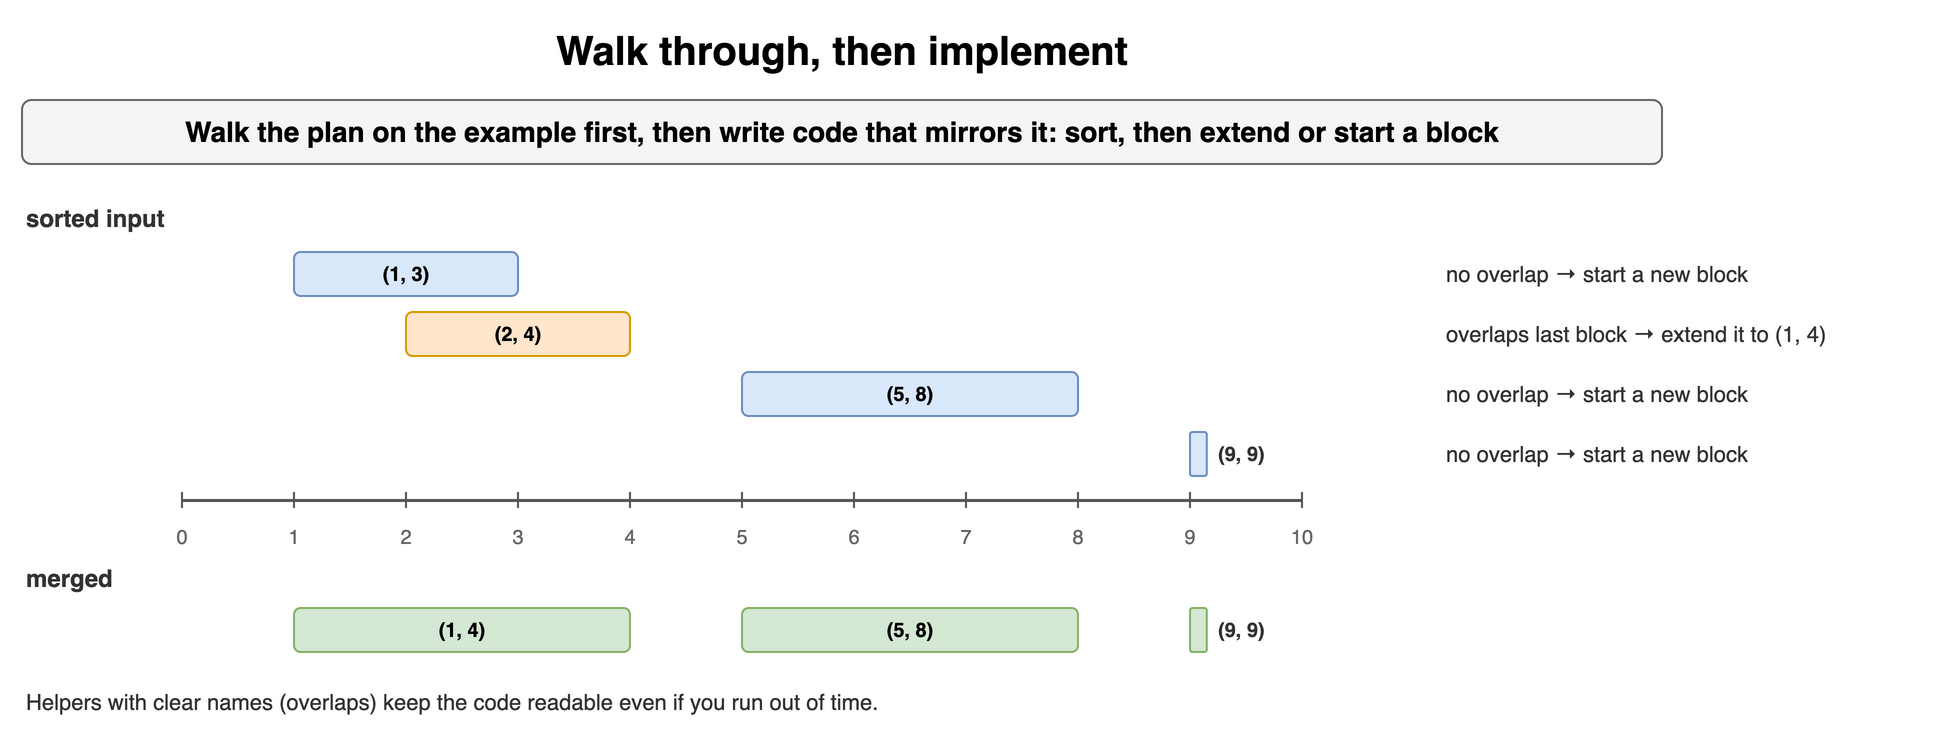

The diagram above was exported from draw.io. Its source (the exported page's mxGraphModel, read from the mxfile embedded in the PNG):
<mxGraphModel dx="900" dy="370" grid="1" gridSize="10" guides="1" tooltips="1" connect="1" arrows="1" fold="1" page="1" pageScale="1" pageWidth="900" pageHeight="370" math="0" shadow="0">
  <root>
    <mxCell id="0" />
    <mxCell id="1" parent="0" />
    <mxCell id="p51" value="Walk through, then implement" style="text;html=1;align=center;verticalAlign=middle;whiteSpace=wrap;fontSize=20;fontStyle=1;" vertex="1" parent="1">
      <mxGeometry x="40" y="10" width="820" height="30" as="geometry" />
    </mxCell>
    <mxCell id="p52" value="Walk the plan on the example first, then write code that mirrors it: sort, then extend or start a block" style="rounded=1;whiteSpace=wrap;html=1;fillColor=#f5f5f5;strokeColor=#666666;fontStyle=1;fontSize=14;" vertex="1" parent="1">
      <mxGeometry x="40" y="50" width="820" height="32" as="geometry" />
    </mxCell>
    <mxCell id="p53" value="sorted input" style="text;html=1;whiteSpace=wrap;fontSize=11;align=left;verticalAlign=middle;fontSize=12;fontColor=#333333;fontStyle=1;" vertex="1" parent="1">
      <mxGeometry x="40" y="100" width="200" height="18" as="geometry" />
    </mxCell>
    <mxCell id="p54" value="(1, 3)" style="rounded=1;whiteSpace=wrap;html=1;fillColor=#dae8fc;strokeColor=#6c8ebf;fontSize=10;align=center;fontStyle=1;" vertex="1" parent="1">
      <mxGeometry x="176" y="126" width="112" height="22" as="geometry" />
    </mxCell>
    <mxCell id="p55" value="no overlap → start a new block" style="text;html=1;whiteSpace=wrap;fontSize=11;align=left;verticalAlign=middle;fontSize=11;fontColor=#333333;" vertex="1" parent="1">
      <mxGeometry x="750" y="128" width="240" height="18" as="geometry" />
    </mxCell>
    <mxCell id="p56" value="(2, 4)" style="rounded=1;whiteSpace=wrap;html=1;fillColor=#ffe6cc;strokeColor=#d79b00;fontSize=10;align=center;fontStyle=1;" vertex="1" parent="1">
      <mxGeometry x="232" y="156" width="112" height="22" as="geometry" />
    </mxCell>
    <mxCell id="p57" value="overlaps last block → extend it to (1, 4)" style="text;html=1;whiteSpace=wrap;fontSize=11;align=left;verticalAlign=middle;fontSize=11;fontColor=#333333;" vertex="1" parent="1">
      <mxGeometry x="750" y="158" width="240" height="18" as="geometry" />
    </mxCell>
    <mxCell id="p58" value="(5, 8)" style="rounded=1;whiteSpace=wrap;html=1;fillColor=#dae8fc;strokeColor=#6c8ebf;fontSize=10;align=center;fontStyle=1;" vertex="1" parent="1">
      <mxGeometry x="400" y="186" width="168" height="22" as="geometry" />
    </mxCell>
    <mxCell id="p59" value="no overlap → start a new block" style="text;html=1;whiteSpace=wrap;fontSize=11;align=left;verticalAlign=middle;fontSize=11;fontColor=#333333;" vertex="1" parent="1">
      <mxGeometry x="750" y="188" width="240" height="18" as="geometry" />
    </mxCell>
    <mxCell id="p510" value="" style="rounded=1;whiteSpace=wrap;html=1;fillColor=#dae8fc;strokeColor=#6c8ebf;fontSize=10;align=center;fontStyle=1;" vertex="1" parent="1">
      <mxGeometry x="624" y="216" width="8.40000000000002" height="22" as="geometry" />
    </mxCell>
    <mxCell id="p511" value="(9, 9)" style="text;html=1;whiteSpace=wrap;fontSize=11;align=left;verticalAlign=middle;fontSize=10;fontColor=#333333;fontStyle=1;" vertex="1" parent="1">
      <mxGeometry x="636" y="218" width="60" height="18" as="geometry" />
    </mxCell>
    <mxCell id="p512" value="no overlap → start a new block" style="text;html=1;whiteSpace=wrap;fontSize=11;align=left;verticalAlign=middle;fontSize=11;fontColor=#333333;" vertex="1" parent="1">
      <mxGeometry x="750" y="218" width="240" height="18" as="geometry" />
    </mxCell>
    <mxCell id="p513" value="" style="endArrow=none;html=1;strokeColor=#555555;strokeWidth=1.5;" edge="1" parent="1">
      <mxGeometry relative="1" as="geometry">
        <mxPoint x="120" y="250" as="sourcePoint" />
        <mxPoint x="680" y="250" as="targetPoint" />
      </mxGeometry>
    </mxCell>
    <mxCell id="p514" value="" style="endArrow=none;html=1;strokeColor=#555555;" edge="1" parent="1">
      <mxGeometry relative="1" as="geometry">
        <mxPoint x="120" y="246" as="sourcePoint" />
        <mxPoint x="120" y="254" as="targetPoint" />
      </mxGeometry>
    </mxCell>
    <mxCell id="p515" value="0" style="text;html=1;whiteSpace=wrap;fontSize=11;align=center;fontSize=10;fontColor=#666666;" vertex="1" parent="1">
      <mxGeometry x="105" y="256" width="30" height="14" as="geometry" />
    </mxCell>
    <mxCell id="p516" value="" style="endArrow=none;html=1;strokeColor=#555555;" edge="1" parent="1">
      <mxGeometry relative="1" as="geometry">
        <mxPoint x="176" y="246" as="sourcePoint" />
        <mxPoint x="176" y="254" as="targetPoint" />
      </mxGeometry>
    </mxCell>
    <mxCell id="p517" value="1" style="text;html=1;whiteSpace=wrap;fontSize=11;align=center;fontSize=10;fontColor=#666666;" vertex="1" parent="1">
      <mxGeometry x="161" y="256" width="30" height="14" as="geometry" />
    </mxCell>
    <mxCell id="p518" value="" style="endArrow=none;html=1;strokeColor=#555555;" edge="1" parent="1">
      <mxGeometry relative="1" as="geometry">
        <mxPoint x="232" y="246" as="sourcePoint" />
        <mxPoint x="232" y="254" as="targetPoint" />
      </mxGeometry>
    </mxCell>
    <mxCell id="p519" value="2" style="text;html=1;whiteSpace=wrap;fontSize=11;align=center;fontSize=10;fontColor=#666666;" vertex="1" parent="1">
      <mxGeometry x="217" y="256" width="30" height="14" as="geometry" />
    </mxCell>
    <mxCell id="p520" value="" style="endArrow=none;html=1;strokeColor=#555555;" edge="1" parent="1">
      <mxGeometry relative="1" as="geometry">
        <mxPoint x="288" y="246" as="sourcePoint" />
        <mxPoint x="288" y="254" as="targetPoint" />
      </mxGeometry>
    </mxCell>
    <mxCell id="p521" value="3" style="text;html=1;whiteSpace=wrap;fontSize=11;align=center;fontSize=10;fontColor=#666666;" vertex="1" parent="1">
      <mxGeometry x="273" y="256" width="30" height="14" as="geometry" />
    </mxCell>
    <mxCell id="p522" value="" style="endArrow=none;html=1;strokeColor=#555555;" edge="1" parent="1">
      <mxGeometry relative="1" as="geometry">
        <mxPoint x="344" y="246" as="sourcePoint" />
        <mxPoint x="344" y="254" as="targetPoint" />
      </mxGeometry>
    </mxCell>
    <mxCell id="p523" value="4" style="text;html=1;whiteSpace=wrap;fontSize=11;align=center;fontSize=10;fontColor=#666666;" vertex="1" parent="1">
      <mxGeometry x="329" y="256" width="30" height="14" as="geometry" />
    </mxCell>
    <mxCell id="p524" value="" style="endArrow=none;html=1;strokeColor=#555555;" edge="1" parent="1">
      <mxGeometry relative="1" as="geometry">
        <mxPoint x="400" y="246" as="sourcePoint" />
        <mxPoint x="400" y="254" as="targetPoint" />
      </mxGeometry>
    </mxCell>
    <mxCell id="p525" value="5" style="text;html=1;whiteSpace=wrap;fontSize=11;align=center;fontSize=10;fontColor=#666666;" vertex="1" parent="1">
      <mxGeometry x="385" y="256" width="30" height="14" as="geometry" />
    </mxCell>
    <mxCell id="p526" value="" style="endArrow=none;html=1;strokeColor=#555555;" edge="1" parent="1">
      <mxGeometry relative="1" as="geometry">
        <mxPoint x="456" y="246" as="sourcePoint" />
        <mxPoint x="456" y="254" as="targetPoint" />
      </mxGeometry>
    </mxCell>
    <mxCell id="p527" value="6" style="text;html=1;whiteSpace=wrap;fontSize=11;align=center;fontSize=10;fontColor=#666666;" vertex="1" parent="1">
      <mxGeometry x="441" y="256" width="30" height="14" as="geometry" />
    </mxCell>
    <mxCell id="p528" value="" style="endArrow=none;html=1;strokeColor=#555555;" edge="1" parent="1">
      <mxGeometry relative="1" as="geometry">
        <mxPoint x="512" y="246" as="sourcePoint" />
        <mxPoint x="512" y="254" as="targetPoint" />
      </mxGeometry>
    </mxCell>
    <mxCell id="p529" value="7" style="text;html=1;whiteSpace=wrap;fontSize=11;align=center;fontSize=10;fontColor=#666666;" vertex="1" parent="1">
      <mxGeometry x="497" y="256" width="30" height="14" as="geometry" />
    </mxCell>
    <mxCell id="p530" value="" style="endArrow=none;html=1;strokeColor=#555555;" edge="1" parent="1">
      <mxGeometry relative="1" as="geometry">
        <mxPoint x="568" y="246" as="sourcePoint" />
        <mxPoint x="568" y="254" as="targetPoint" />
      </mxGeometry>
    </mxCell>
    <mxCell id="p531" value="8" style="text;html=1;whiteSpace=wrap;fontSize=11;align=center;fontSize=10;fontColor=#666666;" vertex="1" parent="1">
      <mxGeometry x="553" y="256" width="30" height="14" as="geometry" />
    </mxCell>
    <mxCell id="p532" value="" style="endArrow=none;html=1;strokeColor=#555555;" edge="1" parent="1">
      <mxGeometry relative="1" as="geometry">
        <mxPoint x="624" y="246" as="sourcePoint" />
        <mxPoint x="624" y="254" as="targetPoint" />
      </mxGeometry>
    </mxCell>
    <mxCell id="p533" value="9" style="text;html=1;whiteSpace=wrap;fontSize=11;align=center;fontSize=10;fontColor=#666666;" vertex="1" parent="1">
      <mxGeometry x="609" y="256" width="30" height="14" as="geometry" />
    </mxCell>
    <mxCell id="p534" value="" style="endArrow=none;html=1;strokeColor=#555555;" edge="1" parent="1">
      <mxGeometry relative="1" as="geometry">
        <mxPoint x="680" y="246" as="sourcePoint" />
        <mxPoint x="680" y="254" as="targetPoint" />
      </mxGeometry>
    </mxCell>
    <mxCell id="p535" value="10" style="text;html=1;whiteSpace=wrap;fontSize=11;align=center;fontSize=10;fontColor=#666666;" vertex="1" parent="1">
      <mxGeometry x="665" y="256" width="30" height="14" as="geometry" />
    </mxCell>
    <mxCell id="p536" value="merged" style="text;html=1;whiteSpace=wrap;fontSize=11;align=left;verticalAlign=middle;fontSize=12;fontColor=#333333;fontStyle=1;" vertex="1" parent="1">
      <mxGeometry x="40" y="280" width="200" height="18" as="geometry" />
    </mxCell>
    <mxCell id="p537" value="(1, 4)" style="rounded=1;whiteSpace=wrap;html=1;fillColor=#d5e8d4;strokeColor=#82b366;fontSize=10;align=center;fontStyle=1;" vertex="1" parent="1">
      <mxGeometry x="176" y="304" width="168" height="22" as="geometry" />
    </mxCell>
    <mxCell id="p538" value="(5, 8)" style="rounded=1;whiteSpace=wrap;html=1;fillColor=#d5e8d4;strokeColor=#82b366;fontSize=10;align=center;fontStyle=1;" vertex="1" parent="1">
      <mxGeometry x="400" y="304" width="168" height="22" as="geometry" />
    </mxCell>
    <mxCell id="p539" value="" style="rounded=1;whiteSpace=wrap;html=1;fillColor=#d5e8d4;strokeColor=#82b366;fontSize=10;align=center;fontStyle=1;" vertex="1" parent="1">
      <mxGeometry x="624" y="304" width="8.40000000000002" height="22" as="geometry" />
    </mxCell>
    <mxCell id="p540" value="(9, 9)" style="text;html=1;whiteSpace=wrap;fontSize=11;align=left;verticalAlign=middle;fontSize=10;fontColor=#333333;fontStyle=1;" vertex="1" parent="1">
      <mxGeometry x="636" y="306" width="60" height="18" as="geometry" />
    </mxCell>
    <mxCell id="p541" value="Helpers with clear names (overlaps) keep the code readable even if you run out of time." style="text;html=1;whiteSpace=wrap;fontSize=11;align=left;verticalAlign=middle;fontSize=11;fontColor=#333333;" vertex="1" parent="1">
      <mxGeometry x="40" y="342" width="820" height="18" as="geometry" />
    </mxCell>
  </root>
</mxGraphModel>